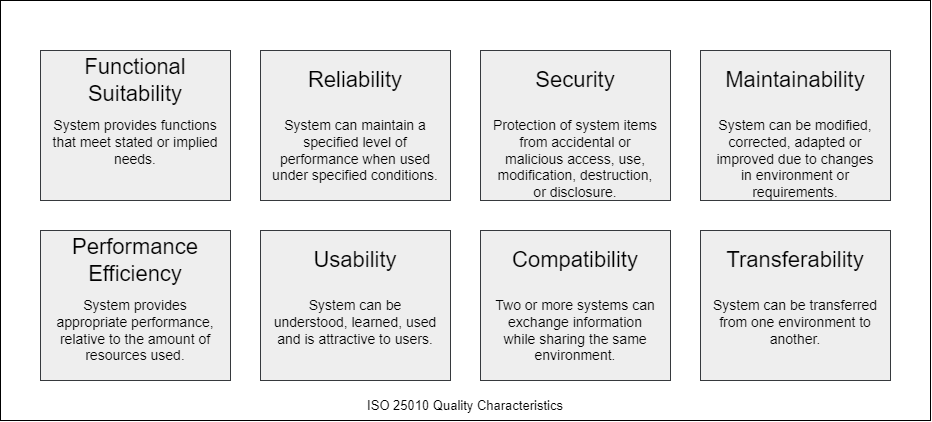

The diagram above was exported from draw.io. Its source (the exported page's mxGraphModel, read from the mxfile embedded in the PNG):
<mxGraphModel dx="1493" dy="2266" grid="1" gridSize="10" guides="1" tooltips="1" connect="1" arrows="1" fold="1" page="1" pageScale="1" pageWidth="827" pageHeight="1169" math="0" shadow="0">
  <root>
    <mxCell id="0" />
    <mxCell id="1" parent="0" />
    <mxCell id="zedXbnPS2dvOR2a_KZK5-1" value="" style="rounded=0;whiteSpace=wrap;html=1;" parent="1" vertex="1">
      <mxGeometry y="-1169" width="930" height="420" as="geometry" />
    </mxCell>
    <mxCell id="uxBCPcs21ElFdmA4Ev5j-4" value="" style="rounded=0;whiteSpace=wrap;html=1;fontSize=14;fillColor=#eeeeee;strokeColor=#36393d;" parent="1" vertex="1">
      <mxGeometry x="40" y="-1119" width="190" height="150" as="geometry" />
    </mxCell>
    <mxCell id="uxBCPcs21ElFdmA4Ev5j-2" value="Functional Suitability" style="text;html=1;strokeColor=none;fillColor=none;align=center;verticalAlign=middle;whiteSpace=wrap;rounded=0;fontSize=22;" parent="1" vertex="1">
      <mxGeometry x="40" y="-1119" width="190" height="60" as="geometry" />
    </mxCell>
    <mxCell id="uxBCPcs21ElFdmA4Ev5j-3" value="System provides functions that meet stated or implied needs." style="text;html=1;strokeColor=none;fillColor=none;align=center;verticalAlign=top;whiteSpace=wrap;rounded=0;fontSize=14;" parent="1" vertex="1">
      <mxGeometry x="50" y="-1059" width="170" height="90" as="geometry" />
    </mxCell>
    <mxCell id="uxBCPcs21ElFdmA4Ev5j-5" value="" style="rounded=0;whiteSpace=wrap;html=1;fontSize=14;fillColor=#eeeeee;strokeColor=#36393d;" parent="1" vertex="1">
      <mxGeometry x="260" y="-1119" width="190" height="150" as="geometry" />
    </mxCell>
    <mxCell id="uxBCPcs21ElFdmA4Ev5j-6" value="Reliability" style="text;html=1;strokeColor=none;fillColor=none;align=center;verticalAlign=middle;whiteSpace=wrap;rounded=0;fontSize=22;" parent="1" vertex="1">
      <mxGeometry x="260" y="-1119" width="190" height="60" as="geometry" />
    </mxCell>
    <mxCell id="uxBCPcs21ElFdmA4Ev5j-7" value="System can maintain a specified level of performance when used under specified conditions." style="text;html=1;strokeColor=none;fillColor=none;align=center;verticalAlign=top;whiteSpace=wrap;rounded=0;fontSize=14;" parent="1" vertex="1">
      <mxGeometry x="270" y="-1059" width="170" height="90" as="geometry" />
    </mxCell>
    <mxCell id="uxBCPcs21ElFdmA4Ev5j-8" value="" style="rounded=0;whiteSpace=wrap;html=1;fontSize=14;fillColor=#eeeeee;strokeColor=#36393d;" parent="1" vertex="1">
      <mxGeometry x="480" y="-1119" width="190" height="150" as="geometry" />
    </mxCell>
    <mxCell id="uxBCPcs21ElFdmA4Ev5j-9" value="Security" style="text;html=1;strokeColor=none;fillColor=none;align=center;verticalAlign=middle;whiteSpace=wrap;rounded=0;fontSize=22;" parent="1" vertex="1">
      <mxGeometry x="480" y="-1119" width="190" height="60" as="geometry" />
    </mxCell>
    <mxCell id="uxBCPcs21ElFdmA4Ev5j-10" value="Protection of system items from accidental or malicious access, use, modification, destruction, or disclosure." style="text;html=1;strokeColor=none;fillColor=none;align=center;verticalAlign=top;whiteSpace=wrap;rounded=0;fontSize=14;" parent="1" vertex="1">
      <mxGeometry x="490" y="-1059" width="170" height="90" as="geometry" />
    </mxCell>
    <mxCell id="uxBCPcs21ElFdmA4Ev5j-11" value="" style="rounded=0;whiteSpace=wrap;html=1;fontSize=14;fillColor=#eeeeee;strokeColor=#36393d;" parent="1" vertex="1">
      <mxGeometry x="700" y="-1119" width="190" height="150" as="geometry" />
    </mxCell>
    <mxCell id="uxBCPcs21ElFdmA4Ev5j-12" value="Maintainability" style="text;html=1;strokeColor=none;fillColor=none;align=center;verticalAlign=middle;whiteSpace=wrap;rounded=0;fontSize=22;" parent="1" vertex="1">
      <mxGeometry x="700" y="-1119" width="190" height="60" as="geometry" />
    </mxCell>
    <mxCell id="uxBCPcs21ElFdmA4Ev5j-13" value="System can be modified, corrected, adapted or improved due to changes in environment or requirements." style="text;html=1;strokeColor=none;fillColor=none;align=center;verticalAlign=top;whiteSpace=wrap;rounded=0;fontSize=14;" parent="1" vertex="1">
      <mxGeometry x="710" y="-1059" width="170" height="90" as="geometry" />
    </mxCell>
    <mxCell id="uxBCPcs21ElFdmA4Ev5j-14" value="" style="rounded=0;whiteSpace=wrap;html=1;fontSize=14;fillColor=#eeeeee;strokeColor=#36393d;" parent="1" vertex="1">
      <mxGeometry x="40" y="-939" width="190" height="150" as="geometry" />
    </mxCell>
    <mxCell id="uxBCPcs21ElFdmA4Ev5j-15" value="Performance Efficiency" style="text;html=1;strokeColor=none;fillColor=none;align=center;verticalAlign=middle;whiteSpace=wrap;rounded=0;fontSize=22;" parent="1" vertex="1">
      <mxGeometry x="40" y="-939" width="190" height="60" as="geometry" />
    </mxCell>
    <mxCell id="uxBCPcs21ElFdmA4Ev5j-16" value="System provides appropriate performance, relative to the amount of resources used." style="text;html=1;strokeColor=none;fillColor=none;align=center;verticalAlign=top;whiteSpace=wrap;rounded=0;fontSize=14;" parent="1" vertex="1">
      <mxGeometry x="50" y="-879" width="170" height="90" as="geometry" />
    </mxCell>
    <mxCell id="uxBCPcs21ElFdmA4Ev5j-17" value="" style="rounded=0;whiteSpace=wrap;html=1;fontSize=14;fillColor=#eeeeee;strokeColor=#36393d;" parent="1" vertex="1">
      <mxGeometry x="260" y="-939" width="190" height="150" as="geometry" />
    </mxCell>
    <mxCell id="uxBCPcs21ElFdmA4Ev5j-18" value="Usability" style="text;html=1;strokeColor=none;fillColor=none;align=center;verticalAlign=middle;whiteSpace=wrap;rounded=0;fontSize=22;" parent="1" vertex="1">
      <mxGeometry x="260" y="-939" width="190" height="60" as="geometry" />
    </mxCell>
    <mxCell id="uxBCPcs21ElFdmA4Ev5j-19" value="System can be understood, learned, used and is attractive to users." style="text;html=1;strokeColor=none;fillColor=none;align=center;verticalAlign=top;whiteSpace=wrap;rounded=0;fontSize=14;" parent="1" vertex="1">
      <mxGeometry x="270" y="-879" width="170" height="90" as="geometry" />
    </mxCell>
    <mxCell id="uxBCPcs21ElFdmA4Ev5j-20" value="" style="rounded=0;whiteSpace=wrap;html=1;fontSize=14;fillColor=#eeeeee;strokeColor=#36393d;" parent="1" vertex="1">
      <mxGeometry x="480" y="-939" width="190" height="150" as="geometry" />
    </mxCell>
    <mxCell id="uxBCPcs21ElFdmA4Ev5j-21" value="Compatibility" style="text;html=1;strokeColor=none;fillColor=none;align=center;verticalAlign=middle;whiteSpace=wrap;rounded=0;fontSize=22;" parent="1" vertex="1">
      <mxGeometry x="480" y="-939" width="190" height="60" as="geometry" />
    </mxCell>
    <mxCell id="uxBCPcs21ElFdmA4Ev5j-22" value="Two or more systems can exchange information while sharing the same environment." style="text;html=1;strokeColor=none;fillColor=none;align=center;verticalAlign=top;whiteSpace=wrap;rounded=0;fontSize=14;" parent="1" vertex="1">
      <mxGeometry x="490" y="-879" width="170" height="90" as="geometry" />
    </mxCell>
    <mxCell id="uxBCPcs21ElFdmA4Ev5j-23" value="" style="rounded=0;whiteSpace=wrap;html=1;fontSize=14;fillColor=#eeeeee;strokeColor=#36393d;" parent="1" vertex="1">
      <mxGeometry x="700" y="-939" width="190" height="150" as="geometry" />
    </mxCell>
    <mxCell id="uxBCPcs21ElFdmA4Ev5j-24" value="Transferability" style="text;html=1;strokeColor=none;fillColor=none;align=center;verticalAlign=middle;whiteSpace=wrap;rounded=0;fontSize=22;" parent="1" vertex="1">
      <mxGeometry x="700" y="-939" width="190" height="60" as="geometry" />
    </mxCell>
    <mxCell id="uxBCPcs21ElFdmA4Ev5j-25" value="System can be transferred from one environment to another." style="text;html=1;strokeColor=none;fillColor=none;align=center;verticalAlign=top;whiteSpace=wrap;rounded=0;fontSize=14;" parent="1" vertex="1">
      <mxGeometry x="710" y="-879" width="170" height="90" as="geometry" />
    </mxCell>
    <mxCell id="zedXbnPS2dvOR2a_KZK5-2" value="ISO 25010 Quality Characteristics" style="text;html=1;strokeColor=none;fillColor=none;align=center;verticalAlign=middle;whiteSpace=wrap;rounded=0;fontSize=13;" parent="1" vertex="1">
      <mxGeometry y="-779" width="930" height="30" as="geometry" />
    </mxCell>
  </root>
</mxGraphModel>